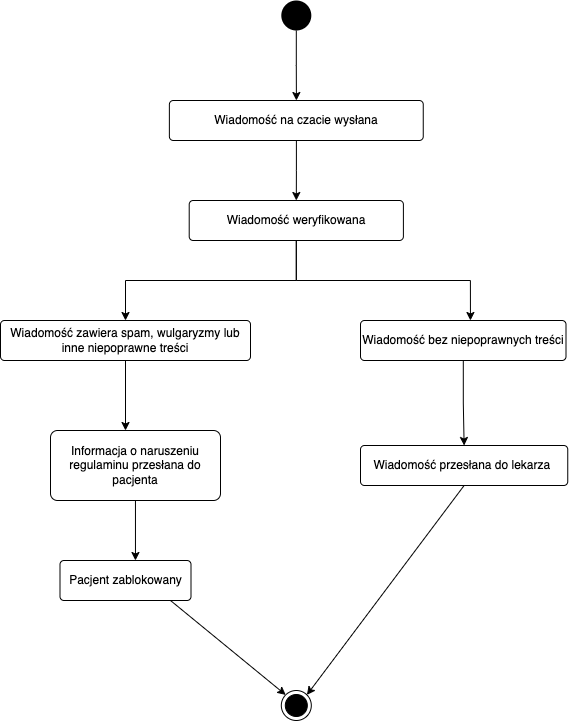

The diagram above was exported from draw.io. Its source (the exported page's mxGraphModel, read from the mxfile embedded in the PNG):
<mxGraphModel dx="946" dy="557" grid="1" gridSize="10" guides="1" tooltips="1" connect="1" arrows="1" fold="1" page="1" pageScale="1" pageWidth="827" pageHeight="1169" background="#FFFFFF" math="0" shadow="0">
  <root>
    <mxCell id="0" />
    <mxCell id="1" parent="0" />
    <mxCell id="8TYdOXLwUqOmRzTJXGMF-11" style="edgeStyle=orthogonalEdgeStyle;rounded=0;orthogonalLoop=1;jettySize=auto;html=1;" edge="1" parent="1" source="---bY12HzXtvdG4KFRkn-1" target="---bY12HzXtvdG4KFRkn-2">
      <mxGeometry relative="1" as="geometry" />
    </mxCell>
    <mxCell id="---bY12HzXtvdG4KFRkn-1" value="" style="ellipse;fillColor=#000000;strokeColor=none;" vertex="1" parent="1">
      <mxGeometry x="320.81" y="10" width="30" height="30" as="geometry" />
    </mxCell>
    <mxCell id="8TYdOXLwUqOmRzTJXGMF-21" style="edgeStyle=orthogonalEdgeStyle;rounded=0;orthogonalLoop=1;jettySize=auto;html=1;entryX=0.5;entryY=0;entryDx=0;entryDy=0;" edge="1" parent="1" source="---bY12HzXtvdG4KFRkn-2" target="8TYdOXLwUqOmRzTJXGMF-1">
      <mxGeometry relative="1" as="geometry" />
    </mxCell>
    <mxCell id="---bY12HzXtvdG4KFRkn-2" value="Wiadomość na czacie wysłana" style="rounded=1;arcSize=10;whiteSpace=wrap;html=1;align=center;" vertex="1" parent="1">
      <mxGeometry x="208.87" y="110" width="253.88" height="40" as="geometry" />
    </mxCell>
    <mxCell id="8TYdOXLwUqOmRzTJXGMF-30" style="edgeStyle=orthogonalEdgeStyle;rounded=0;orthogonalLoop=1;jettySize=auto;html=1;entryX=0.5;entryY=0;entryDx=0;entryDy=0;" edge="1" parent="1" source="---bY12HzXtvdG4KFRkn-11" target="8TYdOXLwUqOmRzTJXGMF-25">
      <mxGeometry relative="1" as="geometry" />
    </mxCell>
    <mxCell id="---bY12HzXtvdG4KFRkn-11" value="Wiadomość bez niepoprawnych treści" style="rounded=1;arcSize=10;whiteSpace=wrap;html=1;align=center;" vertex="1" parent="1">
      <mxGeometry x="400" y="330" width="205.5" height="40" as="geometry" />
    </mxCell>
    <mxCell id="---bY12HzXtvdG4KFRkn-15" value="" style="ellipse;html=1;shape=endState;fillColor=#000000;strokeColor=#000000;" vertex="1" parent="1">
      <mxGeometry x="320.81" y="700" width="30" height="30" as="geometry" />
    </mxCell>
    <mxCell id="8TYdOXLwUqOmRzTJXGMF-22" style="edgeStyle=orthogonalEdgeStyle;rounded=0;orthogonalLoop=1;jettySize=auto;html=1;" edge="1" parent="1" source="8TYdOXLwUqOmRzTJXGMF-1" target="8TYdOXLwUqOmRzTJXGMF-7">
      <mxGeometry relative="1" as="geometry" />
    </mxCell>
    <mxCell id="8TYdOXLwUqOmRzTJXGMF-23" style="edgeStyle=orthogonalEdgeStyle;rounded=0;orthogonalLoop=1;jettySize=auto;html=1;entryX=0.535;entryY=0;entryDx=0;entryDy=0;entryPerimeter=0;" edge="1" parent="1" source="8TYdOXLwUqOmRzTJXGMF-1" target="---bY12HzXtvdG4KFRkn-11">
      <mxGeometry relative="1" as="geometry" />
    </mxCell>
    <mxCell id="8TYdOXLwUqOmRzTJXGMF-1" value="Wiadomość weryfikowana" style="rounded=1;arcSize=10;whiteSpace=wrap;html=1;align=center;" vertex="1" parent="1">
      <mxGeometry x="228.71" y="210" width="214.19" height="40" as="geometry" />
    </mxCell>
    <mxCell id="8TYdOXLwUqOmRzTJXGMF-26" style="edgeStyle=orthogonalEdgeStyle;rounded=0;orthogonalLoop=1;jettySize=auto;html=1;exitX=0.5;exitY=1;exitDx=0;exitDy=0;" edge="1" parent="1" source="8TYdOXLwUqOmRzTJXGMF-7" target="8TYdOXLwUqOmRzTJXGMF-24">
      <mxGeometry relative="1" as="geometry">
        <Array as="points">
          <mxPoint x="165" y="440" />
          <mxPoint x="165" y="440" />
        </Array>
      </mxGeometry>
    </mxCell>
    <mxCell id="8TYdOXLwUqOmRzTJXGMF-7" value="Wiadomość zawiera spam, wulgaryzmy lub inne niepoprawne treści" style="rounded=1;arcSize=10;whiteSpace=wrap;html=1;align=center;" vertex="1" parent="1">
      <mxGeometry x="40" y="330" width="250" height="40" as="geometry" />
    </mxCell>
    <mxCell id="8TYdOXLwUqOmRzTJXGMF-29" style="edgeStyle=orthogonalEdgeStyle;rounded=0;orthogonalLoop=1;jettySize=auto;html=1;entryX=0.576;entryY=0;entryDx=0;entryDy=0;entryPerimeter=0;" edge="1" parent="1" source="8TYdOXLwUqOmRzTJXGMF-24" target="8TYdOXLwUqOmRzTJXGMF-28">
      <mxGeometry relative="1" as="geometry" />
    </mxCell>
    <mxCell id="8TYdOXLwUqOmRzTJXGMF-24" value="Informacja o naruszeniu regulaminu przesłana do pacjenta" style="rounded=1;arcSize=10;whiteSpace=wrap;html=1;align=center;" vertex="1" parent="1">
      <mxGeometry x="90" y="440" width="170" height="70" as="geometry" />
    </mxCell>
    <mxCell id="8TYdOXLwUqOmRzTJXGMF-25" value="Wiadomość przesłana do lekarza&amp;nbsp;" style="rounded=1;arcSize=10;whiteSpace=wrap;html=1;align=center;" vertex="1" parent="1">
      <mxGeometry x="400" y="455" width="207.25" height="40" as="geometry" />
    </mxCell>
    <mxCell id="8TYdOXLwUqOmRzTJXGMF-28" value="Pacjent zablokowany" style="rounded=1;arcSize=10;whiteSpace=wrap;html=1;align=center;" vertex="1" parent="1">
      <mxGeometry x="99.5" y="570" width="131" height="40" as="geometry" />
    </mxCell>
    <mxCell id="8TYdOXLwUqOmRzTJXGMF-33" value="" style="endArrow=classic;html=1;rounded=0;entryX=0;entryY=0;entryDx=0;entryDy=0;" edge="1" parent="1" target="---bY12HzXtvdG4KFRkn-15">
      <mxGeometry width="50" height="50" relative="1" as="geometry">
        <mxPoint x="210" y="610" as="sourcePoint" />
        <mxPoint x="300" y="640" as="targetPoint" />
      </mxGeometry>
    </mxCell>
    <mxCell id="8TYdOXLwUqOmRzTJXGMF-34" value="" style="endArrow=classic;html=1;rounded=0;exitX=0.5;exitY=1;exitDx=0;exitDy=0;entryX=1;entryY=0;entryDx=0;entryDy=0;" edge="1" parent="1" source="8TYdOXLwUqOmRzTJXGMF-25" target="---bY12HzXtvdG4KFRkn-15">
      <mxGeometry width="50" height="50" relative="1" as="geometry">
        <mxPoint x="430" y="610" as="sourcePoint" />
        <mxPoint x="480" y="560" as="targetPoint" />
      </mxGeometry>
    </mxCell>
  </root>
</mxGraphModel>